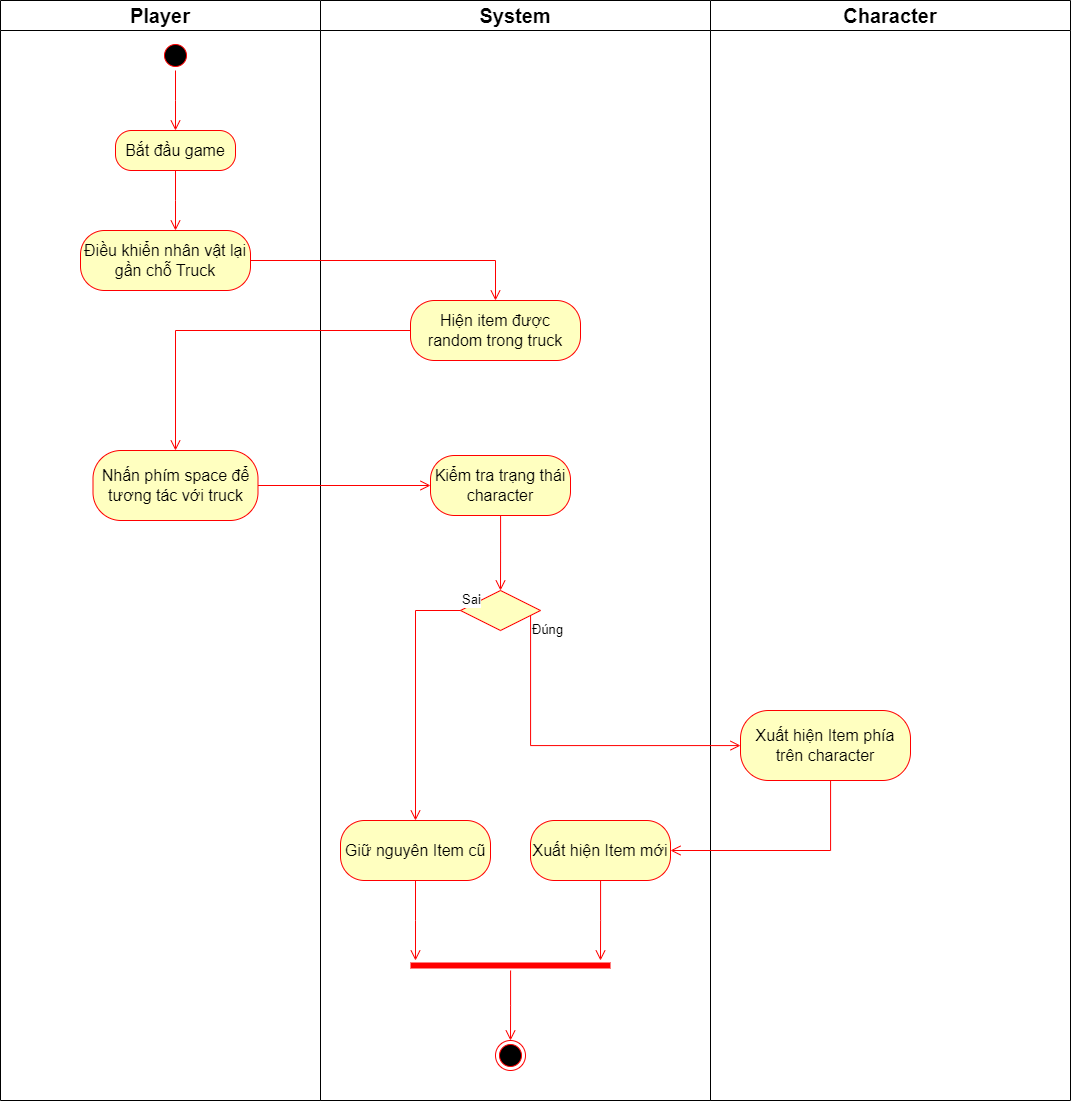

The diagram above was exported from draw.io. Its source (the exported page's mxGraphModel, read from the mxfile embedded in the PNG):
<mxGraphModel dx="1689" dy="1262" grid="1" gridSize="10" guides="1" tooltips="1" connect="1" arrows="1" fold="1" page="1" pageScale="1" pageWidth="850" pageHeight="1100" math="0" shadow="0">
  <root>
    <mxCell id="0" />
    <mxCell id="1" parent="0" />
    <mxCell id="5H19UYzy1RIv0YBOH7oe-1" value="&lt;font style=&quot;font-size: 20px;&quot;&gt;Player&lt;/font&gt;" style="swimlane;whiteSpace=wrap;html=1;startSize=30;" vertex="1" parent="1">
      <mxGeometry x="50" y="120" width="320" height="1100" as="geometry" />
    </mxCell>
    <mxCell id="5H19UYzy1RIv0YBOH7oe-4" value="" style="ellipse;html=1;shape=startState;fillColor=#000000;strokeColor=#ff0000;" vertex="1" parent="5H19UYzy1RIv0YBOH7oe-1">
      <mxGeometry x="160" y="40" width="30" height="30" as="geometry" />
    </mxCell>
    <mxCell id="5H19UYzy1RIv0YBOH7oe-5" value="" style="edgeStyle=orthogonalEdgeStyle;html=1;verticalAlign=bottom;endArrow=open;endSize=8;strokeColor=#ff0000;rounded=0;" edge="1" source="5H19UYzy1RIv0YBOH7oe-4" parent="5H19UYzy1RIv0YBOH7oe-1">
      <mxGeometry relative="1" as="geometry">
        <mxPoint x="175" y="130" as="targetPoint" />
      </mxGeometry>
    </mxCell>
    <mxCell id="5H19UYzy1RIv0YBOH7oe-6" value="&lt;font style=&quot;font-size: 16px;&quot;&gt;Bắt đầu game&lt;/font&gt;" style="rounded=1;whiteSpace=wrap;html=1;arcSize=40;fontColor=#000000;fillColor=#ffffc0;strokeColor=#ff0000;" vertex="1" parent="5H19UYzy1RIv0YBOH7oe-1">
      <mxGeometry x="115" y="130" width="120" height="40" as="geometry" />
    </mxCell>
    <mxCell id="5H19UYzy1RIv0YBOH7oe-7" value="" style="edgeStyle=orthogonalEdgeStyle;html=1;verticalAlign=bottom;endArrow=open;endSize=8;strokeColor=#ff0000;rounded=0;" edge="1" source="5H19UYzy1RIv0YBOH7oe-6" parent="5H19UYzy1RIv0YBOH7oe-1">
      <mxGeometry relative="1" as="geometry">
        <mxPoint x="175" y="230" as="targetPoint" />
      </mxGeometry>
    </mxCell>
    <mxCell id="5H19UYzy1RIv0YBOH7oe-8" value="&lt;font style=&quot;font-size: 16px;&quot;&gt;Điều khiển nhân vật lại gần chỗ Truck&lt;/font&gt;" style="rounded=1;whiteSpace=wrap;html=1;arcSize=40;fontColor=#000000;fillColor=#ffffc0;strokeColor=#ff0000;" vertex="1" parent="5H19UYzy1RIv0YBOH7oe-1">
      <mxGeometry x="80" y="230" width="170" height="60" as="geometry" />
    </mxCell>
    <mxCell id="5H19UYzy1RIv0YBOH7oe-12" value="&lt;font style=&quot;font-size: 16px;&quot;&gt;Nhấn phím space để tương tác với truck&lt;/font&gt;" style="rounded=1;whiteSpace=wrap;html=1;arcSize=40;fontColor=#000000;fillColor=#ffffc0;strokeColor=#ff0000;" vertex="1" parent="5H19UYzy1RIv0YBOH7oe-1">
      <mxGeometry x="92.5" y="450" width="165" height="70" as="geometry" />
    </mxCell>
    <mxCell id="5H19UYzy1RIv0YBOH7oe-2" value="&lt;font style=&quot;font-size: 20px;&quot;&gt;System&lt;/font&gt;" style="swimlane;whiteSpace=wrap;html=1;startSize=30;" vertex="1" parent="1">
      <mxGeometry x="370" y="120" width="390" height="1100" as="geometry" />
    </mxCell>
    <mxCell id="5H19UYzy1RIv0YBOH7oe-10" value="&lt;font style=&quot;font-size: 16px;&quot;&gt;Hiện item được random trong truck&lt;/font&gt;" style="rounded=1;whiteSpace=wrap;html=1;arcSize=40;fontColor=#000000;fillColor=#ffffc0;strokeColor=#ff0000;" vertex="1" parent="5H19UYzy1RIv0YBOH7oe-2">
      <mxGeometry x="90" y="300" width="170" height="60" as="geometry" />
    </mxCell>
    <mxCell id="5H19UYzy1RIv0YBOH7oe-9" value="" style="edgeStyle=orthogonalEdgeStyle;html=1;verticalAlign=bottom;endArrow=open;endSize=8;strokeColor=#ff0000;rounded=0;" edge="1" source="5H19UYzy1RIv0YBOH7oe-8" parent="5H19UYzy1RIv0YBOH7oe-2" target="5H19UYzy1RIv0YBOH7oe-10">
      <mxGeometry relative="1" as="geometry">
        <mxPoint x="-175" y="330" as="targetPoint" />
      </mxGeometry>
    </mxCell>
    <mxCell id="5H19UYzy1RIv0YBOH7oe-14" value="&lt;font style=&quot;font-size: 16px;&quot;&gt;Kiểm tra trạng thái character&lt;/font&gt;" style="rounded=1;whiteSpace=wrap;html=1;arcSize=40;fontColor=#000000;fillColor=#ffffc0;strokeColor=#ff0000;" vertex="1" parent="5H19UYzy1RIv0YBOH7oe-2">
      <mxGeometry x="110" y="455" width="140" height="60" as="geometry" />
    </mxCell>
    <mxCell id="5H19UYzy1RIv0YBOH7oe-15" value="" style="edgeStyle=orthogonalEdgeStyle;html=1;verticalAlign=bottom;endArrow=open;endSize=8;strokeColor=#ff0000;rounded=0;" edge="1" source="5H19UYzy1RIv0YBOH7oe-14" parent="5H19UYzy1RIv0YBOH7oe-2">
      <mxGeometry relative="1" as="geometry">
        <mxPoint x="180" y="590" as="targetPoint" />
      </mxGeometry>
    </mxCell>
    <mxCell id="5H19UYzy1RIv0YBOH7oe-16" value="" style="rhombus;whiteSpace=wrap;html=1;fontColor=#000000;fillColor=#ffffc0;strokeColor=#ff0000;" vertex="1" parent="5H19UYzy1RIv0YBOH7oe-2">
      <mxGeometry x="140" y="590" width="80" height="40" as="geometry" />
    </mxCell>
    <mxCell id="5H19UYzy1RIv0YBOH7oe-17" value="&lt;span style=&quot;font-size: 13px;&quot;&gt;Sai&lt;/span&gt;" style="edgeStyle=orthogonalEdgeStyle;html=1;align=left;verticalAlign=bottom;endArrow=open;endSize=8;strokeColor=#ff0000;rounded=0;" edge="1" source="5H19UYzy1RIv0YBOH7oe-16" parent="5H19UYzy1RIv0YBOH7oe-2" target="5H19UYzy1RIv0YBOH7oe-25">
      <mxGeometry x="-1" relative="1" as="geometry">
        <mxPoint x="30" y="610" as="targetPoint" />
        <Array as="points">
          <mxPoint x="95" y="610" />
        </Array>
      </mxGeometry>
    </mxCell>
    <mxCell id="5H19UYzy1RIv0YBOH7oe-23" value="&lt;font style=&quot;font-size: 16px;&quot;&gt;Xuất hiện Item mới&lt;/font&gt;" style="rounded=1;whiteSpace=wrap;html=1;arcSize=40;fontColor=#000000;fillColor=#ffffc0;strokeColor=#ff0000;" vertex="1" parent="5H19UYzy1RIv0YBOH7oe-2">
      <mxGeometry x="210" y="820" width="140" height="60" as="geometry" />
    </mxCell>
    <mxCell id="5H19UYzy1RIv0YBOH7oe-24" value="" style="edgeStyle=orthogonalEdgeStyle;html=1;verticalAlign=bottom;endArrow=open;endSize=8;strokeColor=#ff0000;rounded=0;" edge="1" source="5H19UYzy1RIv0YBOH7oe-23" parent="5H19UYzy1RIv0YBOH7oe-2">
      <mxGeometry relative="1" as="geometry">
        <mxPoint x="280" y="960" as="targetPoint" />
      </mxGeometry>
    </mxCell>
    <mxCell id="5H19UYzy1RIv0YBOH7oe-25" value="&lt;font style=&quot;font-size: 16px;&quot;&gt;Giữ nguyên Item cũ&lt;/font&gt;" style="rounded=1;whiteSpace=wrap;html=1;arcSize=40;fontColor=#000000;fillColor=#ffffc0;strokeColor=#ff0000;" vertex="1" parent="5H19UYzy1RIv0YBOH7oe-2">
      <mxGeometry x="20" y="820" width="150" height="60" as="geometry" />
    </mxCell>
    <mxCell id="5H19UYzy1RIv0YBOH7oe-26" value="" style="edgeStyle=orthogonalEdgeStyle;html=1;verticalAlign=bottom;endArrow=open;endSize=8;strokeColor=#ff0000;rounded=0;" edge="1" source="5H19UYzy1RIv0YBOH7oe-25" parent="5H19UYzy1RIv0YBOH7oe-2">
      <mxGeometry relative="1" as="geometry">
        <mxPoint x="95" y="960" as="targetPoint" />
      </mxGeometry>
    </mxCell>
    <mxCell id="5H19UYzy1RIv0YBOH7oe-27" value="" style="shape=line;html=1;strokeWidth=6;strokeColor=#ff0000;" vertex="1" parent="5H19UYzy1RIv0YBOH7oe-2">
      <mxGeometry x="90" y="960" width="200" height="10" as="geometry" />
    </mxCell>
    <mxCell id="5H19UYzy1RIv0YBOH7oe-28" value="" style="edgeStyle=orthogonalEdgeStyle;html=1;verticalAlign=bottom;endArrow=open;endSize=8;strokeColor=#ff0000;rounded=0;" edge="1" source="5H19UYzy1RIv0YBOH7oe-27" parent="5H19UYzy1RIv0YBOH7oe-2">
      <mxGeometry relative="1" as="geometry">
        <mxPoint x="190" y="1040" as="targetPoint" />
      </mxGeometry>
    </mxCell>
    <mxCell id="5H19UYzy1RIv0YBOH7oe-29" value="" style="ellipse;html=1;shape=endState;fillColor=#000000;strokeColor=#ff0000;" vertex="1" parent="5H19UYzy1RIv0YBOH7oe-2">
      <mxGeometry x="175" y="1040" width="30" height="30" as="geometry" />
    </mxCell>
    <mxCell id="5H19UYzy1RIv0YBOH7oe-3" value="&lt;font style=&quot;font-size: 20px;&quot;&gt;Character&lt;/font&gt;" style="swimlane;whiteSpace=wrap;html=1;startSize=30;" vertex="1" parent="1">
      <mxGeometry x="760" y="120" width="360" height="1100" as="geometry" />
    </mxCell>
    <mxCell id="5H19UYzy1RIv0YBOH7oe-20" value="&lt;font style=&quot;font-size: 16px;&quot;&gt;Xuất hiện Item phía trên character&lt;/font&gt;" style="rounded=1;whiteSpace=wrap;html=1;arcSize=40;fontColor=#000000;fillColor=#ffffc0;strokeColor=#ff0000;" vertex="1" parent="5H19UYzy1RIv0YBOH7oe-3">
      <mxGeometry x="30" y="710" width="170" height="70" as="geometry" />
    </mxCell>
    <mxCell id="5H19UYzy1RIv0YBOH7oe-11" value="" style="edgeStyle=orthogonalEdgeStyle;html=1;verticalAlign=bottom;endArrow=open;endSize=8;strokeColor=#ff0000;rounded=0;" edge="1" source="5H19UYzy1RIv0YBOH7oe-10" parent="1" target="5H19UYzy1RIv0YBOH7oe-12">
      <mxGeometry relative="1" as="geometry">
        <mxPoint x="590" y="510" as="targetPoint" />
      </mxGeometry>
    </mxCell>
    <mxCell id="5H19UYzy1RIv0YBOH7oe-13" value="" style="edgeStyle=orthogonalEdgeStyle;html=1;verticalAlign=bottom;endArrow=open;endSize=8;strokeColor=#ff0000;rounded=0;" edge="1" source="5H19UYzy1RIv0YBOH7oe-12" parent="1" target="5H19UYzy1RIv0YBOH7oe-14">
      <mxGeometry relative="1" as="geometry">
        <mxPoint x="230" y="610" as="targetPoint" />
      </mxGeometry>
    </mxCell>
    <mxCell id="5H19UYzy1RIv0YBOH7oe-18" value="&lt;span style=&quot;font-size: 13px;&quot;&gt;Đúng&lt;/span&gt;" style="edgeStyle=orthogonalEdgeStyle;html=1;align=left;verticalAlign=top;endArrow=open;endSize=8;strokeColor=#ff0000;rounded=0;" edge="1" source="5H19UYzy1RIv0YBOH7oe-16" parent="1" target="5H19UYzy1RIv0YBOH7oe-20">
      <mxGeometry x="-1" relative="1" as="geometry">
        <mxPoint x="580" y="820" as="targetPoint" />
        <Array as="points">
          <mxPoint x="580" y="865" />
        </Array>
      </mxGeometry>
    </mxCell>
    <mxCell id="5H19UYzy1RIv0YBOH7oe-21" value="" style="edgeStyle=orthogonalEdgeStyle;html=1;verticalAlign=bottom;endArrow=open;endSize=8;strokeColor=#ff0000;rounded=0;" edge="1" source="5H19UYzy1RIv0YBOH7oe-20" parent="1" target="5H19UYzy1RIv0YBOH7oe-23">
      <mxGeometry relative="1" as="geometry">
        <mxPoint x="875" y="990" as="targetPoint" />
        <Array as="points">
          <mxPoint x="880" y="970" />
        </Array>
      </mxGeometry>
    </mxCell>
  </root>
</mxGraphModel>